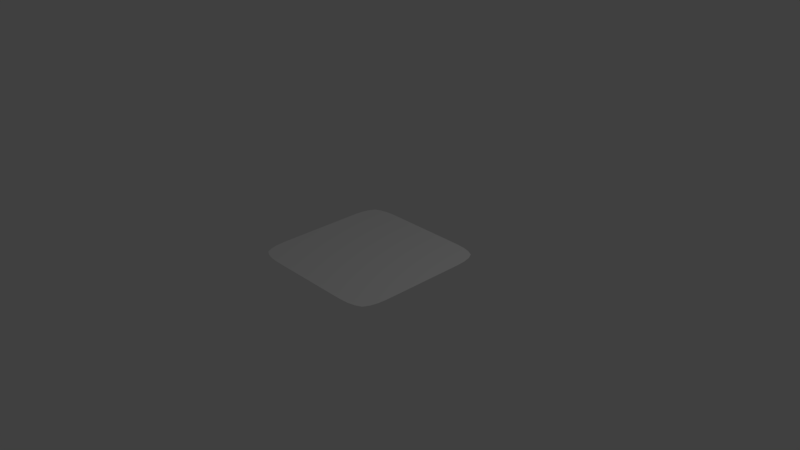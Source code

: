 # Source: displace-modifier.blend  (saved by Blender 2.78.0; exported with 4.5.12 LTS)
import bpy
from mathutils import Matrix  # noqa: F401  (used for matrix-valued properties, if any)

bpy.ops.wm.read_factory_settings(use_empty=True)
scene = bpy.context.scene
scene.name = 'Scene'

# ---- collections
col_collection_1 = bpy.data.collections.new('Collection 1'); scene.collection.children.link(col_collection_1)

# ---- world
world_world = bpy.data.worlds.new('World'); scene.world = world_world
world_world.color = (0.05088, 0.05088, 0.05088)
world_world.use_sun_shadow = False
world_world.sun_shadow_jitter_overblur = 0.0
world_world.cycles.sampling_method = 'MANUAL'

# ---- cameras
cam_camera = bpy.data.cameras.new('Camera')
cam_camera.clip_end = 100.0
cam_camera.lens = 35.0
cam_camera.sensor_width = 32.0
cam_camera.sensor_height = 18.0
cam_camera.ortho_scale = 7.314
cam_camera.dof.focus_distance = 0.0
cam_camera.dof.aperture_fstop = 128.0

# ---- lights
light_lamp = bpy.data.lights.new('Lamp', 'POINT')
light_lamp.transmission_factor = 0.0
light_lamp.cutoff_distance = 30.0
light_lamp.energy = 100.0
light_lamp.shadow_buffer_clip_start = 1.001
light_lamp.shadow_soft_size = 0.1
light_lamp.shadow_maximum_resolution = 0.006
light_lamp.use_absolute_resolution = True

# ---- meshes
me_plane = bpy.data.meshes.new('Plane')
me_plane.from_pydata([(-1.0, -1.0, 0.0), (1.0, -1.0, 0.0), (-1.0, 1.0, 0.0), (1.0, 1.0, 0.0)], [], [(0, 1, 3, 2)])
me_plane.use_remesh_preserve_volume = False
me_plane.use_remesh_preserve_attributes = False
me_plane.use_mirror_vertex_groups = False
me_plane.update()

# ---- objects
ob_plane = bpy.data.objects.new('Plane', me_plane)
ob_lamp = bpy.data.objects.new('Lamp', light_lamp)
ob_camera = bpy.data.objects.new('Camera', cam_camera)

# ---- transforms, parenting, visibility, modifiers, constraints
ob_plane.location = (0.0, 0.0, 0.0)
ob_plane.lineart.crease_threshold = 0.0
_m = ob_plane.modifiers.new('Subsurf', 'SUBSURF')
_m.uv_smooth = 'PRESERVE_CORNERS'
_m.quality = 2
_m.subdivision_type = 'SIMPLE'
_m.levels = 6
_m.show_only_control_edges = False
_m = ob_plane.modifiers.new('Subsurf.001', 'SUBSURF')
_m.uv_smooth = 'PRESERVE_CORNERS'
_m.quality = 2
_m.levels = 3
_m.show_only_control_edges = False
_m.use_creases = False
_m = ob_plane.modifiers.new('Displace', 'DISPLACE')
_m.strength = 0.02
ob_lamp.location = (4.076, 1.005, 5.904)
ob_lamp.rotation_euler = (0.6503, 0.05522, 1.866)
ob_lamp.lock_rotations_4d = False
ob_lamp.empty_display_type = 'ARROWS'
ob_lamp.color = (0.0, 0.0, 0.0, 0.0)
ob_lamp.lineart.crease_threshold = 0.0
ob_camera.location = (7.481, -6.508, 5.344)
ob_camera.rotation_euler = (1.109, 0.0, 0.8149)
ob_camera.lock_rotations_4d = False
ob_camera.empty_display_type = 'ARROWS'
ob_camera.color = (0.0, 0.0, 0.0, 0.0)
ob_camera.display_type = 'WIRE'
ob_camera.lineart.crease_threshold = 0.0

# ---- collection membership
col_collection_1.objects.link(ob_plane)
col_collection_1.objects.link(ob_lamp)
col_collection_1.objects.link(ob_camera)

# ---- scene / render settings (as saved in the file)
scene.camera = ob_camera
scene.frame_start = 1; scene.frame_end = 250; scene.frame_set(1)
scene.render.engine = 'BLENDER_EEVEE_NEXT'
scene.render.resolution_percentage = 50
scene.render.dither_intensity = 0.0
scene.cycles.use_denoising = False
scene.cycles.samples = 128
scene.cycles.sampling_pattern = 'TABULATED_SOBOL'
scene.cycles.light_sampling_threshold = 0.0
scene.cycles.use_adaptive_sampling = False
scene.cycles.use_light_tree = False
scene.cycles.blur_glossy = 0.0
scene.cycles.sample_clamp_indirect = 0.0
scene.view_settings.view_transform = 'Standard'
bpy.context.view_layer.update()
